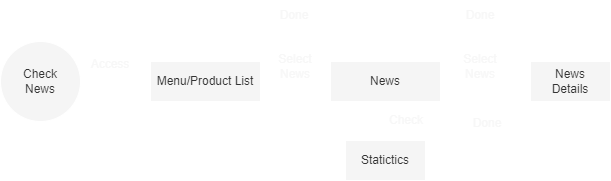

The diagram above was exported from draw.io. Its source (the exported page's mxGraphModel, read from the mxfile embedded in the PNG):
<mxGraphModel dx="1118" dy="779" grid="1" gridSize="10" guides="1" tooltips="1" connect="1" arrows="1" fold="1" page="1" pageScale="1" pageWidth="850" pageHeight="1100" math="0" shadow="0">
  <root>
    <mxCell id="0" />
    <mxCell id="1" parent="0" />
    <mxCell id="2" value="" style="endArrow=classic;html=1;rounded=0;exitX=1;exitY=0.5;exitDx=0;exitDy=0;fillColor=#f5f5f5;strokeColor=#FFFFFF;" edge="1" parent="1" source="6">
      <mxGeometry width="50" height="50" relative="1" as="geometry">
        <mxPoint x="143" y="131" as="sourcePoint" />
        <mxPoint x="210" y="131" as="targetPoint" />
      </mxGeometry>
    </mxCell>
    <mxCell id="3" style="edgeStyle=orthogonalEdgeStyle;rounded=0;orthogonalLoop=1;jettySize=auto;html=1;exitX=1;exitY=0.5;exitDx=0;exitDy=0;entryX=0;entryY=0.5;entryDx=0;entryDy=0;fillColor=#f5f5f5;strokeColor=#FFFFFF;" edge="1" parent="1" source="4" target="9">
      <mxGeometry relative="1" as="geometry">
        <mxPoint x="380" y="131" as="targetPoint" />
      </mxGeometry>
    </mxCell>
    <mxCell id="4" value="Menu/Product List" style="rounded=0;whiteSpace=wrap;html=1;fillColor=#f5f5f5;fontColor=#333333;strokeColor=#FFFFFF;" vertex="1" parent="1">
      <mxGeometry x="210" y="111" width="110" height="40" as="geometry" />
    </mxCell>
    <mxCell id="5" value="Access" style="text;html=1;align=center;verticalAlign=middle;whiteSpace=wrap;rounded=0;fillColor=none;fontColor=#F7F7F7;strokeColor=none;" vertex="1" parent="1">
      <mxGeometry x="140" y="99" width="60" height="30" as="geometry" />
    </mxCell>
    <mxCell id="6" value="Check&lt;br&gt;News" style="ellipse;whiteSpace=wrap;html=1;aspect=fixed;fillColor=#f5f5f5;fontColor=#333333;strokeColor=#FFFFFF;" vertex="1" parent="1">
      <mxGeometry x="60" y="91" width="80" height="80" as="geometry" />
    </mxCell>
    <mxCell id="7" style="edgeStyle=orthogonalEdgeStyle;rounded=0;orthogonalLoop=1;jettySize=auto;html=1;exitX=1;exitY=0.5;exitDx=0;exitDy=0;fillColor=#f5f5f5;strokeColor=#FFFFFF;" edge="1" parent="1" source="9">
      <mxGeometry relative="1" as="geometry">
        <mxPoint x="590" y="131" as="targetPoint" />
      </mxGeometry>
    </mxCell>
    <mxCell id="8" style="edgeStyle=orthogonalEdgeStyle;rounded=0;orthogonalLoop=1;jettySize=auto;html=1;exitX=0.5;exitY=1;exitDx=0;exitDy=0;fillColor=#f5f5f5;strokeColor=#FFFFFF;" edge="1" parent="1" source="9">
      <mxGeometry relative="1" as="geometry">
        <mxPoint x="445.2758620689656" y="190" as="targetPoint" />
      </mxGeometry>
    </mxCell>
    <mxCell id="9" value="News" style="rounded=0;whiteSpace=wrap;html=1;fillColor=#f5f5f5;fontColor=#333333;strokeColor=#FFFFFF;" vertex="1" parent="1">
      <mxGeometry x="390" y="111" width="110" height="40" as="geometry" />
    </mxCell>
    <mxCell id="10" value="Select&lt;br&gt;News" style="text;html=1;align=center;verticalAlign=middle;whiteSpace=wrap;rounded=0;fillColor=none;fontColor=#F7F7F7;strokeColor=none;" vertex="1" parent="1">
      <mxGeometry x="325" y="101" width="60" height="30" as="geometry" />
    </mxCell>
    <mxCell id="11" value="Select News" style="text;html=1;align=center;verticalAlign=middle;whiteSpace=wrap;rounded=0;fillColor=none;fontColor=#F7F7F7;strokeColor=none;" vertex="1" parent="1">
      <mxGeometry x="510" y="101" width="60" height="30" as="geometry" />
    </mxCell>
    <mxCell id="12" value="News&lt;br&gt;Details" style="rounded=0;whiteSpace=wrap;html=1;fillColor=#f5f5f5;fontColor=#333333;strokeColor=#FFFFFF;" vertex="1" parent="1">
      <mxGeometry x="590" y="111" width="80" height="40" as="geometry" />
    </mxCell>
    <mxCell id="13" value="Done" style="text;html=1;align=center;verticalAlign=middle;whiteSpace=wrap;rounded=0;fillColor=none;fontColor=#F7F7F7;strokeColor=none;" vertex="1" parent="1">
      <mxGeometry x="324" y="50" width="60" height="30" as="geometry" />
    </mxCell>
    <mxCell id="14" value="" style="curved=1;endArrow=classic;html=1;rounded=0;fillColor=#f5f5f5;strokeColor=#FFFFFF;" edge="1" parent="1">
      <mxGeometry width="50" height="50" relative="1" as="geometry">
        <mxPoint x="596" y="110" as="sourcePoint" />
        <mxPoint x="476" y="110" as="targetPoint" />
        <Array as="points">
          <mxPoint x="584" y="91" />
          <mxPoint x="544" y="71" />
          <mxPoint x="494" y="81" />
        </Array>
      </mxGeometry>
    </mxCell>
    <mxCell id="15" value="Done" style="text;html=1;align=center;verticalAlign=middle;whiteSpace=wrap;rounded=0;fillColor=none;fontColor=#F7F7F7;strokeColor=none;" vertex="1" parent="1">
      <mxGeometry x="510" y="50" width="60" height="30" as="geometry" />
    </mxCell>
    <mxCell id="16" value="Statictics" style="rounded=0;whiteSpace=wrap;html=1;fillColor=#f5f5f5;fontColor=#333333;strokeColor=#FFFFFF;" vertex="1" parent="1">
      <mxGeometry x="405" y="190" width="80" height="40" as="geometry" />
    </mxCell>
    <mxCell id="17" value="" style="curved=1;endArrow=classic;html=1;rounded=0;entryX=1.002;entryY=0.943;entryDx=0;entryDy=0;exitX=1;exitY=0.25;exitDx=0;exitDy=0;entryPerimeter=0;fillColor=#f5f5f5;strokeColor=#FFFFFF;" edge="1" parent="1">
      <mxGeometry width="50" height="50" relative="1" as="geometry">
        <mxPoint x="485" y="198" as="sourcePoint" />
        <mxPoint x="500.22" y="146.72000000000003" as="targetPoint" />
        <Array as="points">
          <mxPoint x="530" y="198" />
          <mxPoint x="530" y="148" />
        </Array>
      </mxGeometry>
    </mxCell>
    <mxCell id="18" value="" style="curved=1;endArrow=classic;html=1;rounded=0;fillColor=#f5f5f5;strokeColor=#FFFFFF;" edge="1" parent="1">
      <mxGeometry width="50" height="50" relative="1" as="geometry">
        <mxPoint x="410" y="111" as="sourcePoint" />
        <mxPoint x="290" y="111" as="targetPoint" />
        <Array as="points">
          <mxPoint x="398" y="92" />
          <mxPoint x="358" y="72" />
          <mxPoint x="308" y="82" />
        </Array>
      </mxGeometry>
    </mxCell>
    <mxCell id="19" value="Done" style="text;html=1;align=center;verticalAlign=middle;whiteSpace=wrap;rounded=0;fillColor=none;fontColor=#F7F7F7;strokeColor=none;" vertex="1" parent="1">
      <mxGeometry x="516.5" y="158" width="60" height="30" as="geometry" />
    </mxCell>
    <mxCell id="20" value="Check" style="text;html=1;align=center;verticalAlign=middle;whiteSpace=wrap;rounded=0;fillColor=none;fontColor=#F7F7F7;strokeColor=none;" vertex="1" parent="1">
      <mxGeometry x="436" y="155" width="60" height="30" as="geometry" />
    </mxCell>
  </root>
</mxGraphModel>